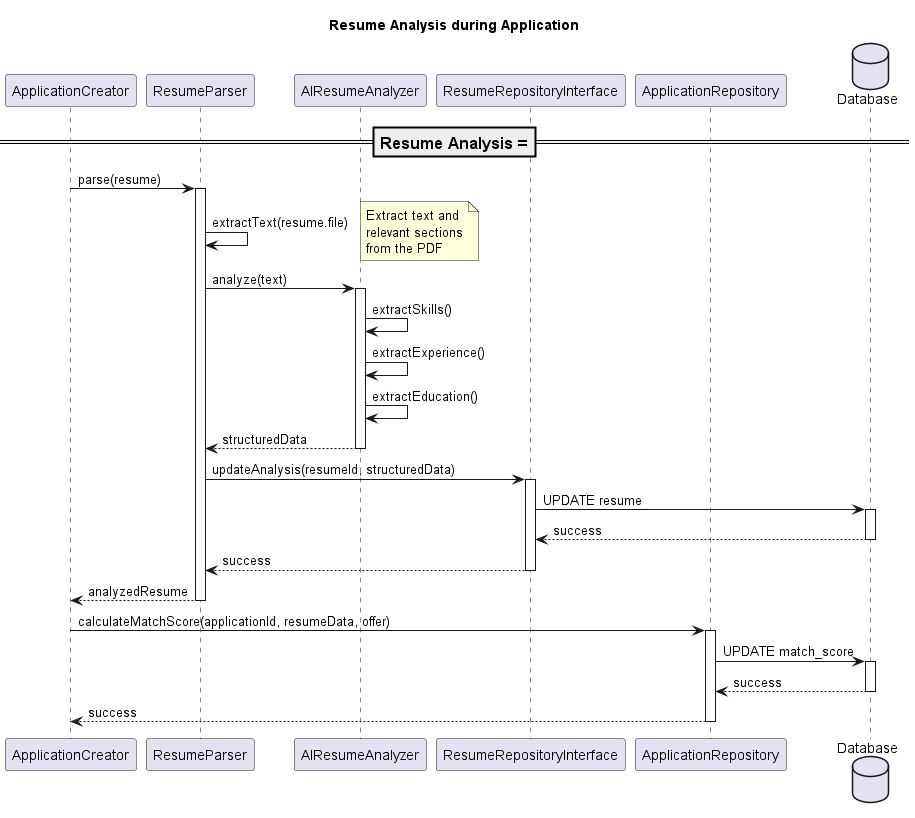

The diagram above was rendered by PlantUML. Its source (embedded in the PNG):
@startuml

title Resume Analysis during Application

participant ApplicationCreator
participant ResumeParser
participant AIResumeAnalyzer
participant ResumeRepositoryInterface
participant ApplicationRepository
database Database


=== Resume Analysis ===

ApplicationCreator -> ResumeParser : parse(resume)

activate ResumeParser


' Extract CV content
ResumeParser -> ResumeParser : extractText(resume.file)

note right
    Extract text and
    relevant sections
    from the PDF
end note


' AI analysis
ResumeParser -> AIResumeAnalyzer : analyze(text)

activate AIResumeAnalyzer

AIResumeAnalyzer -> AIResumeAnalyzer : extractSkills()
AIResumeAnalyzer -> AIResumeAnalyzer : extractExperience()
AIResumeAnalyzer -> AIResumeAnalyzer : extractEducation()

AIResumeAnalyzer --> ResumeParser : structuredData

deactivate AIResumeAnalyzer


' Update resume
ResumeParser -> ResumeRepositoryInterface : updateAnalysis(resumeId, structuredData)

activate ResumeRepositoryInterface

ResumeRepositoryInterface -> Database : UPDATE resume

activate Database

Database --> ResumeRepositoryInterface : success

deactivate Database

ResumeRepositoryInterface --> ResumeParser : success

deactivate ResumeRepositoryInterface


ResumeParser --> ApplicationCreator : analyzedResume

deactivate ResumeParser


' Calculate match score
ApplicationCreator -> ApplicationRepository : calculateMatchScore(applicationId, resumeData, offer)

activate ApplicationRepository

ApplicationRepository -> Database : UPDATE match_score

activate Database

Database --> ApplicationRepository : success

deactivate Database

ApplicationRepository --> ApplicationCreator : success

deactivate ApplicationRepository

@enduml